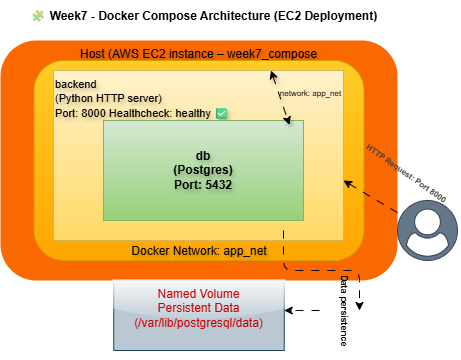

The diagram above was exported from draw.io. Its source (the exported page's mxGraphModel, read from the mxfile embedded in the PNG):
<mxGraphModel dx="1197" dy="779" grid="1" gridSize="10" guides="1" tooltips="1" connect="1" arrows="1" fold="1" page="1" pageScale="1" pageWidth="850" pageHeight="1100" math="0" shadow="0">
  <root>
    <mxCell id="0" />
    <mxCell id="1" parent="0" />
    <mxCell id="2" value="Host (AWS EC2 instance – week7_compose" style="rounded=1;fillColor=#fa6800;strokeColor=none;strokeWidth=7;perimeterSpacing=0;labelPosition=center;verticalLabelPosition=middle;align=center;verticalAlign=top;labelBorderColor=none;labelBackgroundColor=none;textShadow=1;whiteSpace=wrap;html=1;fontColor=#000000;" vertex="1" parent="1">
      <mxGeometry x="227" y="130" width="397" height="240" as="geometry" />
    </mxCell>
    <mxCell id="3" value="Docker Network: app_net" style="rounded=1;whiteSpace=wrap;fillColor=#ffcd28;strokeColor=#d79b00;verticalAlign=bottom;labelBorderColor=none;labelBackgroundColor=none;textShadow=1;html=1;horizontal=1;gradientColor=#ffa500;" vertex="1" parent="1">
      <mxGeometry x="260.5" y="150" width="330" height="200" as="geometry" />
    </mxCell>
    <mxCell id="6" style="edgeStyle=none;html=1;exitX=0.75;exitY=0;exitDx=0;exitDy=0;entryX=1;entryY=0;entryDx=0;entryDy=0;" edge="1" parent="1" source="4" target="5">
      <mxGeometry relative="1" as="geometry" />
    </mxCell>
    <mxCell id="4" value="&lt;font style=&quot;&quot;&gt;&lt;font style=&quot;font-size: 11px;&quot;&gt;backend&lt;br&gt;(Python HTTP server)&lt;br&gt;Port: 8000&amp;nbsp;Healthcheck: healthy ✅&lt;/font&gt;&lt;br&gt;&lt;/font&gt;" style="rounded=0;whiteSpace=wrap;fillColor=#fff2cc;strokeColor=#d6b656;gradientColor=#ffd966;glass=0;verticalAlign=top;html=1;textShadow=1;horizontal=1;fontStyle=0;align=left;" vertex="1" parent="1">
      <mxGeometry x="280" y="160" width="290" height="170" as="geometry" />
    </mxCell>
    <mxCell id="30" style="edgeStyle=elbowEdgeStyle;html=1;exitX=0.5;exitY=1;exitDx=0;exitDy=0;entryX=0.5;entryY=0;entryDx=0;entryDy=0;flowAnimation=1;elbow=vertical;" edge="1" parent="1" source="31">
      <mxGeometry relative="1" as="geometry">
        <mxPoint x="510" y="320" as="sourcePoint" />
        <mxPoint x="510.75" y="400" as="targetPoint" />
      </mxGeometry>
    </mxCell>
    <mxCell id="5" value="&lt;b&gt;db&lt;br&gt;(Postgres)&lt;br&gt;Port: 5432&lt;/b&gt;" style="rounded=0;whiteSpace=wrap;html=1;fillColor=#d5e8d4;gradientColor=#97d077;strokeColor=#82b366;textShadow=1;labelBackgroundColor=none;labelBorderColor=none;spacingTop=0;" vertex="1" parent="1">
      <mxGeometry x="330" y="210" width="200" height="100" as="geometry" />
    </mxCell>
    <mxCell id="16" style="html=1;exitX=0.75;exitY=0;exitDx=0;exitDy=0;entryX=0.93;entryY=0.044;entryDx=0;entryDy=0;entryPerimeter=0;strokeColor=default;rounded=0;flowAnimation=1;shadow=1;targetPerimeterSpacing=0;sourcePerimeterSpacing=0;startArrow=classic;startFill=1;elbow=vertical;" edge="1" parent="1" source="4" target="5">
      <mxGeometry relative="1" as="geometry" />
    </mxCell>
    <mxCell id="19" value="&lt;div&gt;&lt;font style=&quot;color: rgb(204, 0, 0);&quot;&gt;Named Volume&lt;/font&gt;&lt;/div&gt;&lt;div&gt;&lt;font style=&quot;color: rgb(204, 0, 0);&quot;&gt;Persistent Data (/var/lib/postgresql/data)&lt;/font&gt;&lt;/div&gt;&lt;div&gt;&lt;br&gt;&lt;/div&gt;" style="rounded=0;whiteSpace=wrap;html=1;fillColor=#bac8d3;strokeColor=#23445d;glass=1;shadow=0;gradientColor=none;" vertex="1" parent="1">
      <mxGeometry x="340.25" y="370" width="170.5" height="70" as="geometry" />
    </mxCell>
    <mxCell id="20" value="" style="points=[];aspect=fixed;html=1;align=center;shadow=0;dashed=0;fillColor=#647687;shape=mxgraph.alibaba_cloud.user;strokeColor=#314354;fontColor=#ffffff;" vertex="1" parent="1">
      <mxGeometry x="624" y="290" width="60" height="60" as="geometry" />
    </mxCell>
    <mxCell id="22" value="&lt;div&gt;&lt;font style=&quot;font-size: 8px;&quot; color=&quot;#000000&quot;&gt;network: app_net&lt;/font&gt;&lt;/div&gt;&lt;div&gt;&lt;br&gt;&lt;/div&gt;" style="text;html=1;align=center;verticalAlign=middle;resizable=0;points=[];autosize=1;strokeColor=none;fillColor=none;fontSize=7;" vertex="1" parent="1">
      <mxGeometry x="496.5" y="172" width="80" height="30" as="geometry" />
    </mxCell>
    <mxCell id="25" value="" style="edgeStyle=none;html=1;flowAnimation=1;entryX=1;entryY=0.647;entryDx=0;entryDy=0;entryPerimeter=0;" edge="1" parent="1" source="20" target="4">
      <mxGeometry relative="1" as="geometry">
        <mxPoint x="640" y="251" as="sourcePoint" />
        <mxPoint x="750" y="260" as="targetPoint" />
      </mxGeometry>
    </mxCell>
    <mxCell id="26" value="&lt;div&gt;&lt;font color=&quot;#000000&quot;&gt;🧩 Week7 - Docker Compose Architecture (EC2 Deployment)&lt;/font&gt;&lt;/div&gt;&lt;div&gt;&lt;br&gt;&lt;/div&gt;" style="text;html=1;align=center;verticalAlign=bottom;resizable=0;points=[];autosize=1;strokeColor=none;fillColor=none;fontStyle=1" vertex="1" parent="1">
      <mxGeometry x="254.5" y="90" width="350" height="40" as="geometry" />
    </mxCell>
    <mxCell id="28" value="&lt;div style=&quot;color: rgb(63, 63, 63); scrollbar-color: rgb(226, 226, 226) rgb(251, 251, 251);&quot;&gt;&lt;font style=&quot;scrollbar-color: rgb(226, 226, 226) rgb(251, 251, 251);&quot;&gt;&lt;b&gt;HTTP Request: Port 8000&lt;/b&gt;&lt;/font&gt;&lt;/div&gt;&lt;div style=&quot;color: rgb(63, 63, 63); scrollbar-color: rgb(226, 226, 226) rgb(251, 251, 251);&quot;&gt;&lt;br style=&quot;color: rgb(63, 63, 63); scrollbar-color: rgb(226, 226, 226) rgb(251, 251, 251);&quot;&gt;&lt;/div&gt;" style="text;html=1;align=center;verticalAlign=middle;resizable=0;points=[];autosize=1;strokeColor=none;fillColor=none;rotation=35;fontSize=8;" vertex="1" parent="1">
      <mxGeometry x="570" y="252" width="120" height="30" as="geometry" />
    </mxCell>
    <mxCell id="33" value="" style="edgeStyle=elbowEdgeStyle;html=1;exitX=0.5;exitY=1;exitDx=0;exitDy=0;entryX=0.5;entryY=0;entryDx=0;entryDy=0;flowAnimation=1;elbow=vertical;" edge="1" parent="1" target="31">
      <mxGeometry relative="1" as="geometry">
        <mxPoint x="510" y="320" as="sourcePoint" />
        <mxPoint x="510.75" y="400" as="targetPoint" />
      </mxGeometry>
    </mxCell>
    <mxCell id="31" value="&lt;div&gt;&lt;font color=&quot;#000000&quot;&gt;&lt;b&gt;Data persistence&lt;/b&gt;&lt;/font&gt;&lt;/div&gt;&lt;div&gt;&lt;br&gt;&lt;/div&gt;" style="text;html=1;align=center;verticalAlign=middle;resizable=0;points=[];autosize=1;strokeColor=none;fillColor=none;rotation=90;fontSize=9;" vertex="1" parent="1">
      <mxGeometry x="516" y="380" width="100" height="40" as="geometry" />
    </mxCell>
  </root>
</mxGraphModel>